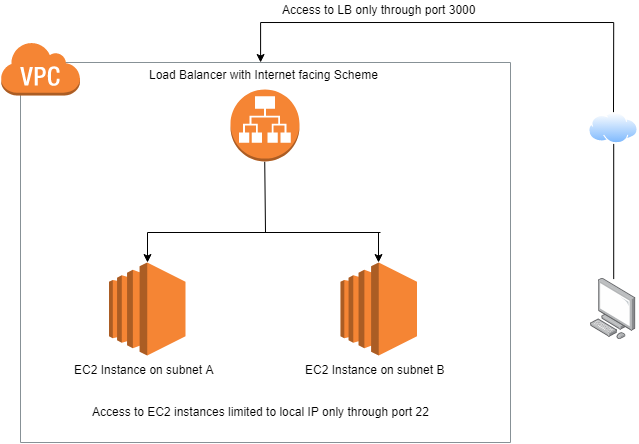

The diagram above was exported from draw.io. Its source (the exported page's mxGraphModel, read from the mxfile embedded in the PNG):
<mxGraphModel dx="1403" dy="741" grid="1" gridSize="10" guides="1" tooltips="1" connect="1" arrows="1" fold="1" page="1" pageScale="1" pageWidth="1100" pageHeight="850" background="#ffffff" math="0" shadow="0">
  <root>
    <mxCell id="0" />
    <mxCell id="1" parent="0" />
    <mxCell id="QAFfEkhrSZOOlhNp-AIe-3" value="" style="outlineConnect=0;dashed=0;verticalLabelPosition=bottom;verticalAlign=top;align=center;html=1;shape=mxgraph.aws3.ec2;fillColor=#F58534;gradientColor=none;" vertex="1" parent="1">
      <mxGeometry x="530" y="350" width="76.5" height="93" as="geometry" />
    </mxCell>
    <mxCell id="QAFfEkhrSZOOlhNp-AIe-4" value="" style="outlineConnect=0;dashed=0;verticalLabelPosition=bottom;verticalAlign=top;align=center;html=1;shape=mxgraph.aws3.ec2;fillColor=#F58534;gradientColor=none;" vertex="1" parent="1">
      <mxGeometry x="298.5" y="350" width="76.5" height="93" as="geometry" />
    </mxCell>
    <mxCell id="QAFfEkhrSZOOlhNp-AIe-5" value="" style="outlineConnect=0;gradientColor=none;html=1;whiteSpace=wrap;fontSize=12;fontStyle=0;shape=mxgraph.aws4.group;grIcon=mxgraph.aws4.group_vpc;strokeColor=#879196;fillColor=none;verticalAlign=top;align=left;spacingLeft=30;fontColor=#879196;dashed=0;" vertex="1" parent="1">
      <mxGeometry x="210" y="150" width="490" height="380" as="geometry" />
    </mxCell>
    <mxCell id="QAFfEkhrSZOOlhNp-AIe-6" value="" style="outlineConnect=0;dashed=0;verticalLabelPosition=bottom;verticalAlign=top;align=center;html=1;shape=mxgraph.aws3.virtual_private_cloud;fillColor=#F58534;gradientColor=none;" vertex="1" parent="1">
      <mxGeometry x="190" y="129" width="79.5" height="54" as="geometry" />
    </mxCell>
    <mxCell id="QAFfEkhrSZOOlhNp-AIe-7" value="" style="outlineConnect=0;dashed=0;verticalLabelPosition=bottom;verticalAlign=top;align=center;html=1;shape=mxgraph.aws3.application_load_balancer;fillColor=#F58534;gradientColor=none;" vertex="1" parent="1">
      <mxGeometry x="420" y="177" width="69" height="72" as="geometry" />
    </mxCell>
    <mxCell id="QAFfEkhrSZOOlhNp-AIe-12" value="" style="endArrow=classic;html=1;entryX=0.5;entryY=0;entryDx=0;entryDy=0;entryPerimeter=0;" edge="1" parent="1" target="QAFfEkhrSZOOlhNp-AIe-3">
      <mxGeometry width="50" height="50" relative="1" as="geometry">
        <mxPoint x="568" y="320" as="sourcePoint" />
        <mxPoint x="580" y="347" as="targetPoint" />
      </mxGeometry>
    </mxCell>
    <mxCell id="QAFfEkhrSZOOlhNp-AIe-14" value="" style="endArrow=classic;html=1;entryX=0.5;entryY=0;entryDx=0;entryDy=0;entryPerimeter=0;" edge="1" parent="1" target="QAFfEkhrSZOOlhNp-AIe-4">
      <mxGeometry width="50" height="50" relative="1" as="geometry">
        <mxPoint x="337" y="320" as="sourcePoint" />
        <mxPoint x="330" y="340" as="targetPoint" />
      </mxGeometry>
    </mxCell>
    <mxCell id="QAFfEkhrSZOOlhNp-AIe-16" value="" style="endArrow=none;html=1;exitX=0.5;exitY=1;exitDx=0;exitDy=0;exitPerimeter=0;" edge="1" parent="1" source="QAFfEkhrSZOOlhNp-AIe-7">
      <mxGeometry width="50" height="50" relative="1" as="geometry">
        <mxPoint x="140" y="920" as="sourcePoint" />
        <mxPoint x="455" y="320" as="targetPoint" />
      </mxGeometry>
    </mxCell>
    <mxCell id="QAFfEkhrSZOOlhNp-AIe-17" value="" style="endArrow=none;html=1;" edge="1" parent="1">
      <mxGeometry width="50" height="50" relative="1" as="geometry">
        <mxPoint x="570" y="320" as="sourcePoint" />
        <mxPoint x="337" y="320" as="targetPoint" />
      </mxGeometry>
    </mxCell>
    <mxCell id="QAFfEkhrSZOOlhNp-AIe-20" value="Load Balancer with Internet facing Scheme&lt;br&gt;&lt;br&gt;" style="text;html=1;resizable=0;points=[];autosize=1;align=left;verticalAlign=top;spacingTop=-4;" vertex="1" parent="1">
      <mxGeometry x="336.5" y="153" width="240" height="30" as="geometry" />
    </mxCell>
    <mxCell id="QAFfEkhrSZOOlhNp-AIe-21" value="EC2 Instance on subnet A&lt;br&gt;&lt;br&gt;" style="text;html=1;resizable=0;points=[];autosize=1;align=left;verticalAlign=top;spacingTop=-4;" vertex="1" parent="1">
      <mxGeometry x="261.5" y="448" width="150" height="30" as="geometry" />
    </mxCell>
    <mxCell id="QAFfEkhrSZOOlhNp-AIe-22" value="EC2 Instance on subnet B&lt;br&gt;&lt;br&gt;" style="text;html=1;resizable=0;points=[];autosize=1;align=left;verticalAlign=top;spacingTop=-4;" vertex="1" parent="1">
      <mxGeometry x="493" y="448" width="150" height="30" as="geometry" />
    </mxCell>
    <mxCell id="QAFfEkhrSZOOlhNp-AIe-23" value="" style="points=[];aspect=fixed;html=1;align=center;shadow=0;dashed=0;image;image=img/lib/allied_telesis/computer_and_terminals/Personal_Computer.svg;" vertex="1" parent="1">
      <mxGeometry x="780" y="365.5" width="45.6" height="61.800000000000004" as="geometry" />
    </mxCell>
    <mxCell id="QAFfEkhrSZOOlhNp-AIe-29" value="" style="edgeStyle=orthogonalEdgeStyle;rounded=0;orthogonalLoop=1;jettySize=auto;html=1;strokeColor=#000000;" edge="1" parent="1" source="QAFfEkhrSZOOlhNp-AIe-24" target="QAFfEkhrSZOOlhNp-AIe-5">
      <mxGeometry relative="1" as="geometry">
        <mxPoint x="460" y="210" as="targetPoint" />
        <Array as="points">
          <mxPoint x="803" y="110" />
          <mxPoint x="450" y="110" />
        </Array>
      </mxGeometry>
    </mxCell>
    <mxCell id="QAFfEkhrSZOOlhNp-AIe-24" value="" style="aspect=fixed;perimeter=ellipsePerimeter;html=1;align=center;shadow=0;dashed=0;spacingTop=3;image;image=img/lib/active_directory/internet_cloud.svg;" vertex="1" parent="1">
      <mxGeometry x="778" y="200" width="50" height="31.5" as="geometry" />
    </mxCell>
    <mxCell id="QAFfEkhrSZOOlhNp-AIe-27" value="" style="endArrow=none;html=1;strokeColor=#000000;exitX=0.509;exitY=0.018;exitDx=0;exitDy=0;exitPerimeter=0;entryX=0.5;entryY=1;entryDx=0;entryDy=0;" edge="1" parent="1" source="QAFfEkhrSZOOlhNp-AIe-23" target="QAFfEkhrSZOOlhNp-AIe-24">
      <mxGeometry width="50" height="50" relative="1" as="geometry">
        <mxPoint x="770" y="320" as="sourcePoint" />
        <mxPoint x="820" y="270" as="targetPoint" />
      </mxGeometry>
    </mxCell>
    <mxCell id="QAFfEkhrSZOOlhNp-AIe-30" value="Access to LB only through port 3000" style="text;html=1;resizable=0;points=[];autosize=1;align=left;verticalAlign=top;spacingTop=-4;" vertex="1" parent="1">
      <mxGeometry x="470" y="88" width="210" height="20" as="geometry" />
    </mxCell>
    <mxCell id="QAFfEkhrSZOOlhNp-AIe-31" value="Access to EC2 instances limited to local IP only through port 22" style="text;html=1;resizable=0;points=[];autosize=1;align=left;verticalAlign=top;spacingTop=-4;" vertex="1" parent="1">
      <mxGeometry x="279.5" y="490" width="350" height="20" as="geometry" />
    </mxCell>
  </root>
</mxGraphModel>